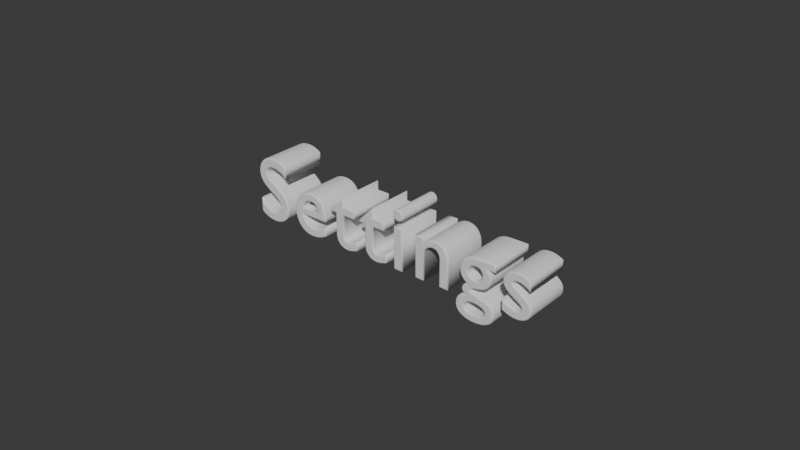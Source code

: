 # Source: Button_Settings_01.blend  (saved by Blender 4.1.24; exported with 4.5.12 LTS)
import bpy
from mathutils import Matrix  # noqa: F401  (used for matrix-valued properties, if any)

bpy.ops.wm.read_factory_settings(use_empty=True)
scene = bpy.context.scene
scene.name = 'Scene'

# ---- collections
col_collection = bpy.data.collections.new('Collection'); scene.collection.children.link(col_collection)

# ---- world
world_world = bpy.data.worlds.new('World'); scene.world = world_world
world_world.use_nodes = True; world_world.node_tree.nodes.clear()
_N = world_world.node_tree.nodes; _L = world_world.node_tree.links
n0 = _N.new('ShaderNodeOutputWorld'); n0.name = 'World Output'; n0.location = (300, 300)
n1 = _N.new('ShaderNodeBackground'); n1.name = 'Background'; n1.location = (10, 300)
n1.inputs[0].default_value = (0.05088, 0.05088, 0.05088, 1.0)
_L.new(n1.outputs[0], n0.inputs[0])
n0.is_active_output = True
world_world.color = (0.05088, 0.05088, 0.05088)
world_world.use_sun_shadow = False
world_world.sun_shadow_jitter_overblur = 0.0

# ---- curves / text
txt_text = bpy.data.curves.new('Text', 'FONT')
txt_text.dimensions = '2D'
txt_text.body = 'Settings'
txt_text.offset = -0.01
txt_text.extrude = 0.25
txt_text.bevel_depth = 0.02
txt_text.align_x = 'CENTER'
txt_text.space_line = 0.8
txt_text.space_character = 1.1

# ---- objects
ob_text = bpy.data.objects.new('Text', txt_text)

# ---- transforms, parenting, visibility, modifiers, constraints
ob_text.location = (0.0, 0.0, -0.1149)
ob_text.rotation_euler = (1.571, -0.0, 0.0)

# ---- collection membership
col_collection.objects.link(ob_text)

# ---- scene / render settings (as saved in the file)
scene.frame_start = 1; scene.frame_end = 250; scene.frame_set(1)
scene.render.engine = 'BLENDER_EEVEE_NEXT'
scene.cycles.sampling_pattern = 'TABULATED_SOBOL'
scene.eevee.ray_tracing_options.trace_max_roughness = 0.0
bpy.context.view_layer.update()

# ---- added for rendering (the .blend has no active camera and no usable light): camera, sun
cam_auto = bpy.data.cameras.new('AutoCamera')
cam_auto.lens = 50.0
cam_auto.sensor_width = 36.0
cam_auto.clip_end = 1000.0
ob_auto_camera = bpy.data.objects.new('AutoCamera', cam_auto)
scene.collection.objects.link(ob_auto_camera)
ob_auto_camera.location = (6.20222, -7.47267, 5.18689)
ob_auto_camera.rotation_euler = (1.09748, -7.21219e-08, 0.694738)
scene.camera = ob_auto_camera
light_auto_sun = bpy.data.lights.new('AutoSun', 'SUN')
light_auto_sun.energy = 3.0
light_auto_sun.angle = 0.0523599
ob_auto_sun = bpy.data.objects.new('AutoSun', light_auto_sun)
scene.collection.objects.link(ob_auto_sun)
ob_auto_sun.rotation_euler = (0.872665, 0.174533, 0.523599)
bpy.context.view_layer.update()
